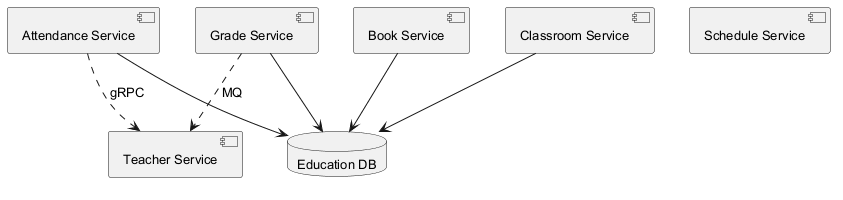

The diagram above was rendered by PlantUML. Its source (embedded in the PNG):
@startuml
skinparam defaultFontSize 13
component "Grade Service" as C_GradeService
component "Attendance Service" as C_AttendanceService
component "Schedule Service" as C_ScheduleService
component "Teacher Service" as C_TeacherService
component "Classroom Service" as C_ClassroomService
component "Book Service" as C_BookService
database "Education DB" as DB_education
C_GradeService --> DB_education
C_AttendanceService --> DB_education
C_ClassroomService --> DB_education
C_BookService --> DB_education
C_AttendanceService ..> C_TeacherService : gRPC
C_GradeService ..> C_TeacherService : MQ
@enduml